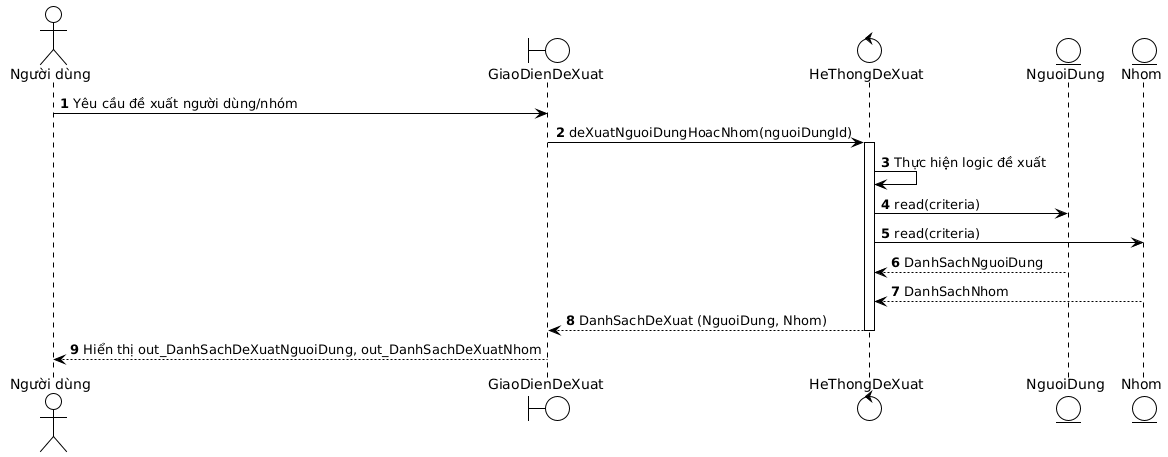

The diagram above was rendered by PlantUML. Its source (embedded in the PNG):
@startuml
!theme plain
autonumber
actor "Người dùng" as user
boundary "GiaoDienDeXuat" as gd_dx
control "HeThongDeXuat" as ht_dx
entity "NguoiDung" as nd
entity "Nhom" as nhom

user -> gd_dx : Yêu cầu đề xuất người dùng/nhóm
gd_dx -> ht_dx : deXuatNguoiDungHoacNhom(nguoiDungId)
activate ht_dx
ht_dx -> ht_dx : Thực hiện logic đề xuất
ht_dx -> nd : read(criteria)
ht_dx -> nhom : read(criteria)
nd --> ht_dx : DanhSachNguoiDung
nhom --> ht_dx : DanhSachNhom
ht_dx --> gd_dx : DanhSachDeXuat (NguoiDung, Nhom)
deactivate ht_dx
gd_dx --> user : Hiển thị out_DanhSachDeXuatNguoiDung, out_DanhSachDeXuatNhom
@enduml